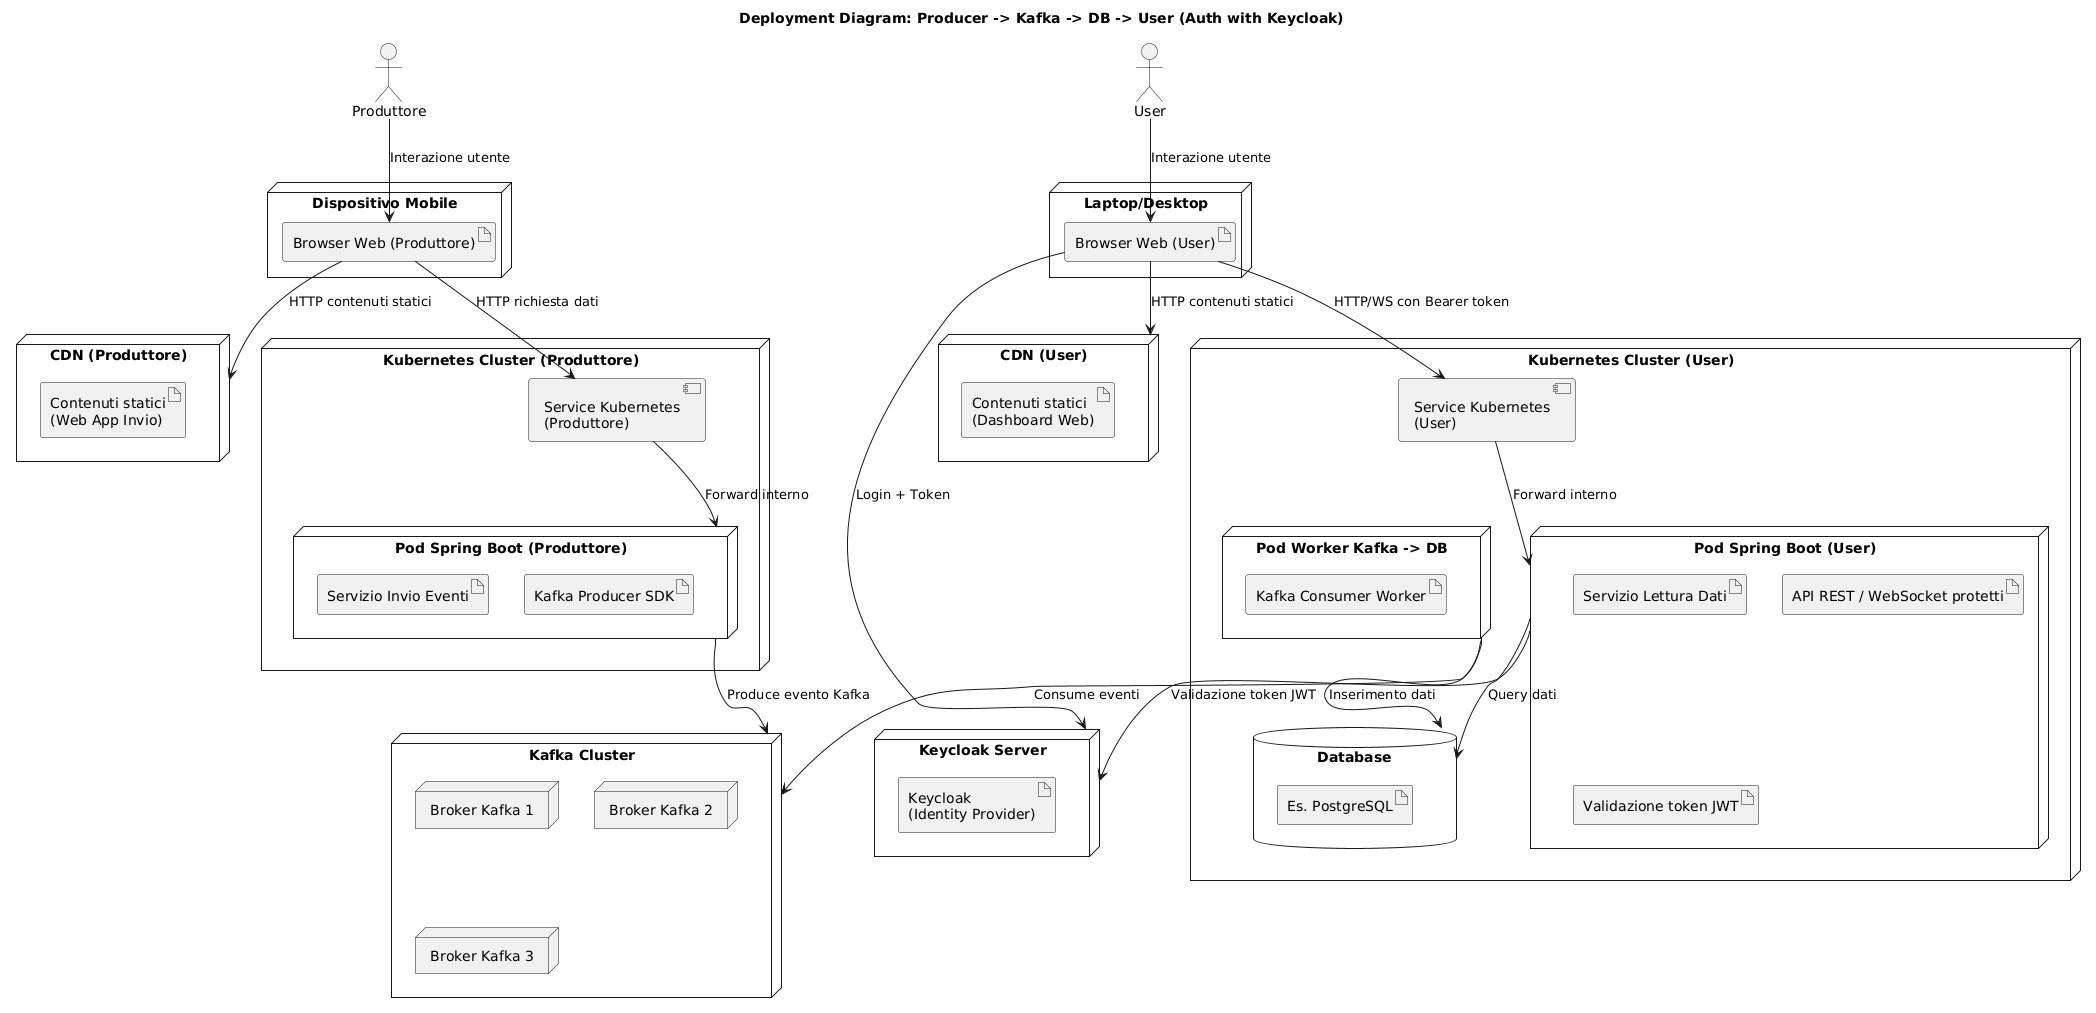

The diagram above was rendered by PlantUML. Its source (embedded in the PNG):
@startuml
title Deployment Diagram: Producer -> Kafka -> DB -> User (Auth with Keycloak)

actor "Produttore" as producer
actor "User" as user

' --- Client Web del Produttore
node "Dispositivo Mobile" {
    artifact "Browser Web (Produttore)"
}

node "CDN (Produttore)" {
    artifact "Contenuti statici\n(Web App Invio)"
}

node "Kubernetes Cluster (Produttore)" {
    node "Pod Spring Boot (Produttore)" {
        artifact "Servizio Invio Eventi"
        artifact "Kafka Producer SDK"
    }
    component "Service Kubernetes\n(Produttore)"
}

' --- Kafka Cluster
node "Kafka Cluster" {
    node "Broker Kafka 1"
    node "Broker Kafka 2"
    node "Broker Kafka 3"
}

' --- Keycloak (Auth Server)
node "Keycloak Server" {
    artifact "Keycloak\n(Identity Provider)"
}

' --- Client Web dell'User
node "Laptop/Desktop" {
    artifact "Browser Web (User)"
}

node "CDN (User)" {
    artifact "Contenuti statici\n(Dashboard Web)"
}

node "Kubernetes Cluster (User)" {
    node "Pod Spring Boot (User)" {
        artifact "Servizio Lettura Dati"
        artifact "API REST / WebSocket protetti"
        artifact "Validazione token JWT"
    }
    component "Service Kubernetes\n(User)"

    node "Pod Worker Kafka -> DB" {
        artifact "Kafka Consumer Worker"
    }

    database "Database" {
        artifact "Es. PostgreSQL"
    }

    "Pod Worker Kafka -> DB" --> "Kafka Cluster" : Consume eventi
    "Pod Worker Kafka -> DB" --> "Database" : Inserimento dati

    "Pod Spring Boot (User)" --> "Database" : Query dati
}

' --- Flussi Produttore
producer --> "Browser Web (Produttore)" : Interazione utente
"Browser Web (Produttore)" --> "CDN (Produttore)" : HTTP contenuti statici
"Browser Web (Produttore)" --> "Service Kubernetes\n(Produttore)" : HTTP richiesta dati
"Service Kubernetes\n(Produttore)" --> "Pod Spring Boot (Produttore)" : Forward interno
"Pod Spring Boot (Produttore)" --> "Kafka Cluster" : Produce evento Kafka

' --- Flussi User + Keycloak
user --> "Browser Web (User)" : Interazione utente
"Browser Web (User)" --> "CDN (User)" : HTTP contenuti statici
"Browser Web (User)" --> "Keycloak Server" : Login + Token
"Browser Web (User)" --> "Service Kubernetes\n(User)" : HTTP/WS con Bearer token
"Service Kubernetes\n(User)" --> "Pod Spring Boot (User)" : Forward interno
"Pod Spring Boot (User)" --> "Keycloak Server" : Validazione token JWT
@enduml